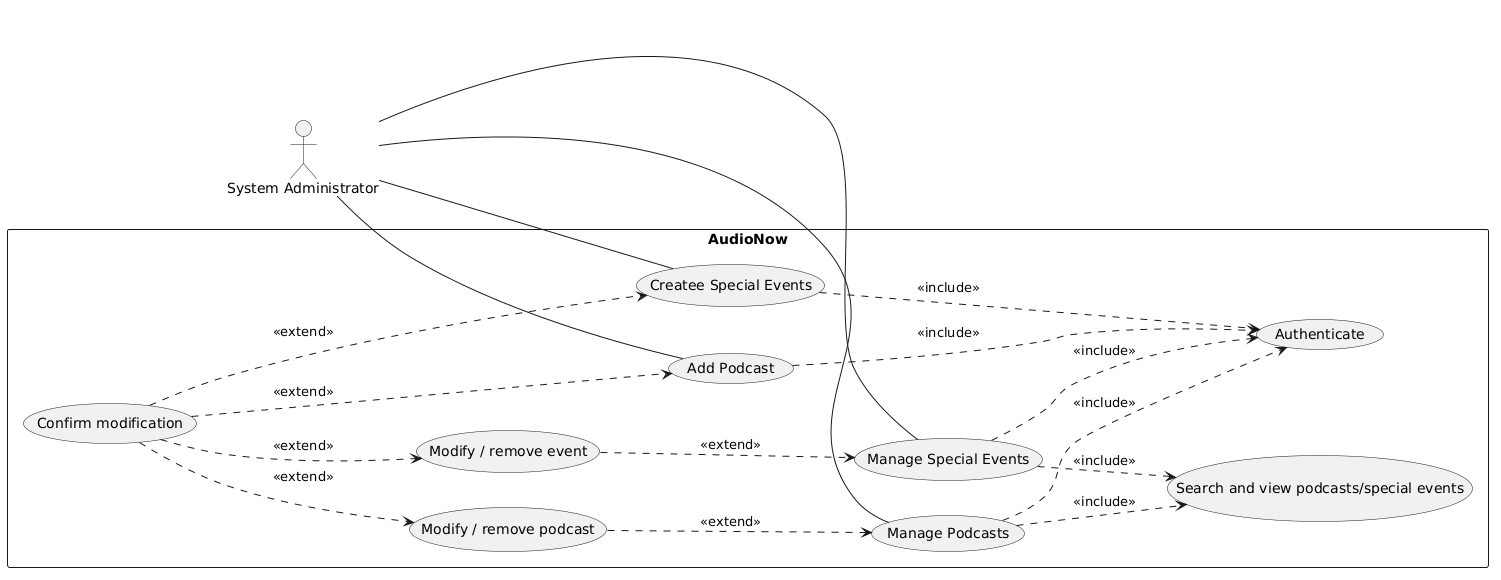

The diagram above was rendered by PlantUML. Its source (embedded in the PNG):
@startuml
left to right direction

actor "System Administrator" as Admin

rectangle AudioNow {
  usecase "Authenticate" as Auth
  usecase "Manage Podcasts" as ManageP
  usecase "Manage Special Events" as ManageE
  usecase "Add Podcast" as AddP
  usecase "Createe Special Events" as AddE
  usecase "Search and view podcasts/special events" as Search
  usecase "Modify / remove podcast" as CRUDp
  usecase "Modify / remove event" as CRUDe
  usecase "Confirm modification" as Confirm
}

Admin -- ManageP
Admin -- ManageE
Admin -- AddP
Admin -- AddE

AddP ..> Auth : <<include>>
AddE ..> Auth : <<include>>

ManageP ..> Auth : <<include>>
ManageE ..> Auth : <<include>>
ManageP ..> Search : <<include>>
ManageE ..> Search : <<include>>

CRUDp ..> ManageP : <<extend>>
CRUDe ..> ManageE : <<extend>>

Confirm ..> CRUDp : <<extend>>
Confirm ..> CRUDe : <<extend>>
Confirm ..> AddP : <<extend>>
Confirm ..> AddE : <<extend>>
@enduml